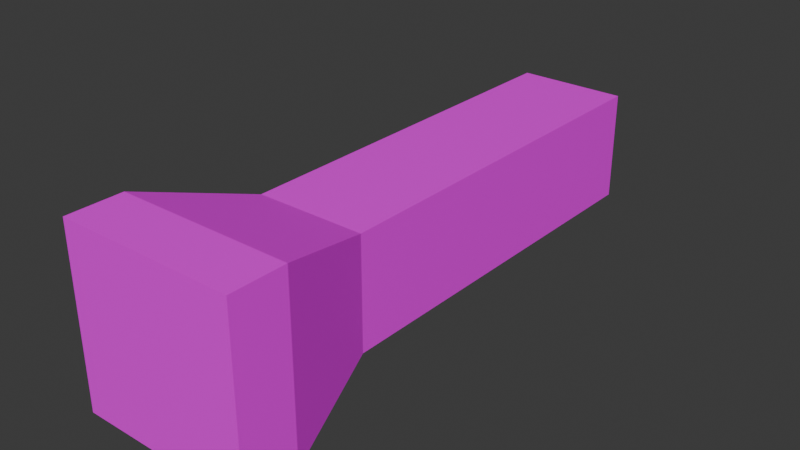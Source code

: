 # Source: FlashLight.blend  (saved by Blender 5.1.30; exported with 4.5.12 LTS)
import bpy
from mathutils import Matrix  # noqa: F401  (used for matrix-valued properties, if any)

bpy.ops.wm.read_factory_settings(use_empty=True)
scene = bpy.context.scene
scene.name = 'Scene'

# ---- collections
col_collection = bpy.data.collections.new('Collection'); scene.collection.children.link(col_collection)

# ---- images (referenced by path relative to the original .blend; pixels are not part of the script)
import os
ASSET_DIR = os.environ.get("B2B_ASSET_DIR", "")  # directory of the original .blend (textures are referenced by path, not embedded)
HERE = os.path.dirname(os.path.abspath(__file__))  # packed textures are extracted next to this script under _unpacked/

def load_image(name, relpath, width, height, colorspace="sRGB"):
    """Load a texture the original file referenced (path relative to the .blend, or extracted next to this script)."""
    p = next((c for c in (os.path.join(HERE, relpath), os.path.join(ASSET_DIR, relpath)) if relpath and os.path.exists(c)), "")
    if p:
        img = bpy.data.images.load(p, check_existing=True)
        img.name = name
    else:  # same state as the original file: an image datablock whose file is absent (Cycles renders it pink)
        img = bpy.data.images.new(name, width, height)
        img.source = "FILE"
        img.filepath = "//" + (relpath or name)
    img.colorspace_settings.name = colorspace
    return img
img_cube_base_color = load_image('Cube Base Color', 'FlashLight.png', 1024, 1024, 'sRGB')

# ---- materials (node trees are filled in below, after node groups)
mat_material_001 = bpy.data.materials.new('Material.001')

# ---- material node trees
mat_material_001.use_nodes = True; mat_material_001.node_tree.nodes.clear()
_N = mat_material_001.node_tree.nodes; _L = mat_material_001.node_tree.links
n0 = _N.new('ShaderNodeBsdfPrincipled'); n0.name = 'Principled BSDF'; n0.location = (-200, 100)
n1 = _N.new('ShaderNodeOutputMaterial'); n1.name = 'Material Output'; n1.location = (200, 100)
n2 = _N.new('ShaderNodeTexImage'); n2.name = 'Image Texture'; n2.location = (-490, 71)
n2.image = img_cube_base_color
_L.new(n0.outputs[0], n1.inputs[0])
_L.new(n2.outputs[0], n0.inputs[0])
n1.is_active_output = True

# ---- world
world_world = bpy.data.worlds.new('World'); scene.world = world_world
world_world.use_nodes = True; world_world.node_tree.nodes.clear()
_N = world_world.node_tree.nodes; _L = world_world.node_tree.links
n0 = _N.new('ShaderNodeOutputWorld'); n0.name = 'World Output'; n0.location = (200, 100)
n1 = _N.new('ShaderNodeBackground'); n1.name = 'Background'; n1.location = (-200, 100)
n1.inputs[0].default_value = (0.05088, 0.05088, 0.05088, 1.0)
_L.new(n1.outputs[0], n0.inputs[0])
n0.is_active_output = True
world_world.color = (0.05088, 0.05088, 0.05088)
world_world.sun_shadow_jitter_overblur = 0.0

# ---- meshes
me_cube_001 = bpy.data.meshes.new('Cube.001')
me_cube_001.from_pydata([(-1.0, -1.0, -1.0), (-1.0, -1.0, 1.0), (-1.0, 1.0, -1.0), (-1.0, 1.0, 1.0), (1.0, -1.0, -1.0), (1.0, -1.0, 1.0), (1.0, 1.0, -1.0), (1.0, 1.0, 1.0), (-1.594, -1.562, -1.594), (-1.594, -1.562, 1.594), (1.594, -1.562, 1.594), (1.594, -1.562, -1.594), (-1.594, -1.844, -1.594), (-1.594, -1.844, 1.594), (1.594, -1.844, 1.594), (1.594, -1.844, -1.594)], [], [(0, 1, 3, 2), (2, 3, 7, 6), (6, 7, 5, 4), (5, 1, 9, 10), (2, 6, 4, 0), (7, 3, 1, 5), (8, 11, 15, 12), (4, 5, 10, 11), (1, 0, 8, 9), (0, 4, 11, 8), (15, 14, 13, 12), (9, 8, 12, 13), (10, 9, 13, 14), (11, 10, 14, 15)])
_uv = me_cube_001.uv_layers.new(name='UVMap')
_uv.uv.foreach_set('vector', [0.1341, 0.5364, 0.2682, 0.5364, 0.2682, 0.6705, 0.1341, 0.6705, 0.1341, 0.6705, 0.2682, 0.6705, 0.2682, 0.8047, 0.1341, 0.8047, 0.1341, 0.8047, 0.2682, 0.8047, 0.2682, 0.9388, 0.1341, 0.9388, 0.1172, 0.1214, 0.1248, 0.3978, 2.265e-08, 0.5183, 0.0, 0.0, 0.0, 0.8047, 0.1341, 0.8047, 0.1341, 0.9388, 0.0, 0.9388, 0.2682, 0.8047, 0.4023, 0.8047, 0.4023, 0.9388, 0.2682, 0.9388, 0.5591, 0.4427, 0.9508, 0.4915, 1.0, 0.5364, 0.518, 0.4869, 0.3932, 0.1386, 0.1172, 0.1214, 0.0, 0.0, 0.518, 0.01816, 0.1248, 0.3978, 0.4008, 0.4151, 0.518, 0.5364, 2.265e-08, 0.5183, 0.4008, 0.4151, 0.3932, 0.1386, 0.518, 0.01816, 0.518, 0.5364, 0.4023, 0.5364, 0.5364, 0.5364, 0.5364, 0.6705, 0.4023, 0.6705, 0.5671, 0.04496, 0.5591, 0.4427, 0.518, 0.4869, 0.518, 0.0, 0.9588, 0.0937, 0.5671, 0.04496, 0.518, 0.0, 1.0, 0.04953, 0.9508, 0.4915, 0.9588, 0.0937, 1.0, 0.04953, 1.0, 0.5364])
me_cube_001.materials.append(mat_material_001)
me_cube_001.update()

# ---- objects
ob_cube = bpy.data.objects.new('Cube', me_cube_001)

# ---- transforms, parenting, visibility, modifiers, constraints
ob_cube.location = (0.0, 0.0, 1.0)
ob_cube.scale = (1.0, 3.556, 1.0)

# ---- collection membership
col_collection.objects.link(ob_cube)

# ---- scene / render settings (as saved in the file)
scene.frame_start = 1; scene.frame_end = 250; scene.frame_set(1)
scene.render.engine = 'BLENDER_EEVEE_NEXT'
scene.render.bake_bias = 0.0
scene.render.bake_samples = 0
scene.cycles.sampling_pattern = 'TABULATED_SOBOL'
scene.eevee.use_volume_custom_range = False
bpy.context.view_layer.update()

# ---- added for rendering (the .blend has no active camera and no usable light): camera, sun
cam_auto = bpy.data.cameras.new('AutoCamera')
cam_auto.lens = 50.0
cam_auto.sensor_width = 36.0
cam_auto.clip_end = 1000.0
ob_auto_camera = bpy.data.objects.new('AutoCamera', cam_auto)
scene.collection.objects.link(ob_auto_camera)
ob_auto_camera.location = (10.2445, -13.7934, 9.1956)
ob_auto_camera.rotation_euler = (1.09748, -7.21219e-08, 0.694738)
scene.camera = ob_auto_camera
light_auto_sun = bpy.data.lights.new('AutoSun', 'SUN')
light_auto_sun.energy = 3.0
light_auto_sun.angle = 0.0523599
ob_auto_sun = bpy.data.objects.new('AutoSun', light_auto_sun)
scene.collection.objects.link(ob_auto_sun)
ob_auto_sun.rotation_euler = (0.872665, 0.174533, 0.523599)
bpy.context.view_layer.update()

